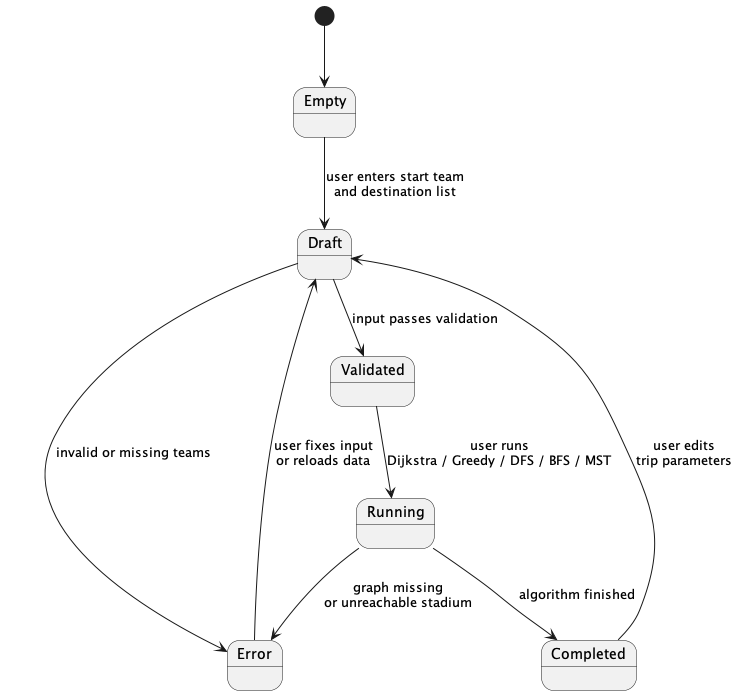

The diagram above was rendered by PlantUML. Its source (embedded in the PNG):
@startuml
[*] --> Empty

Empty --> Draft : user enters start team\nand destination list
Draft --> Validated : input passes validation
Draft --> Error : invalid or missing teams

Validated --> Running : user runs\nDijkstra / Greedy / DFS / BFS / MST
Running --> Completed : algorithm finished
Running --> Error : graph missing\nor unreachable stadium

Completed --> Draft : user edits\ntrip parameters
Error --> Draft : user fixes input\nor reloads data

@enduml